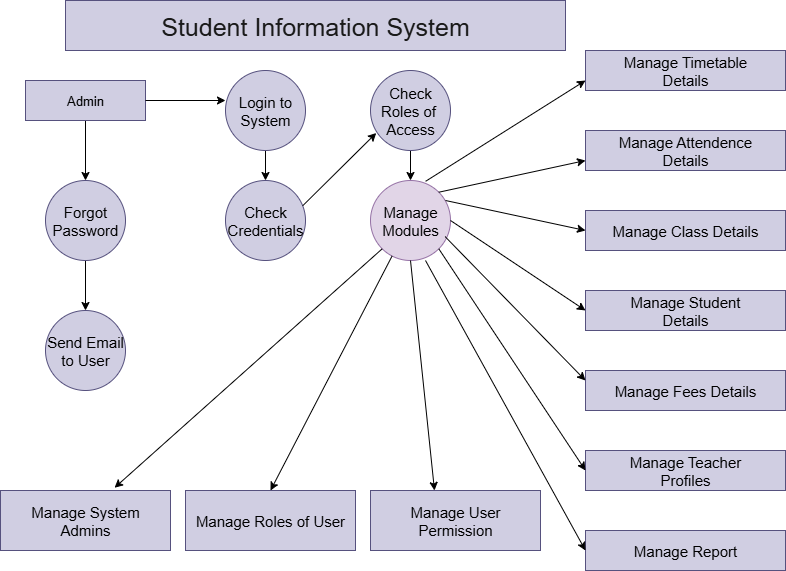

The diagram above was exported from draw.io. Its source (the exported page's mxGraphModel, read from the mxfile embedded in the PNG):
<mxGraphModel dx="1203" dy="660" grid="1" gridSize="10" guides="1" tooltips="1" connect="1" arrows="1" fold="1" page="1" pageScale="1" pageWidth="850" pageHeight="1100" math="0" shadow="0">
  <root>
    <mxCell id="0" />
    <mxCell id="1" parent="0" />
    <mxCell id="Aie4Qh97zuxIYGO13lJJ-1" value="&lt;font style=&quot;font-size: 25px;&quot;&gt;Student Information System&lt;/font&gt;" style="rounded=0;whiteSpace=wrap;html=1;fillColor=#d0cee2;strokeColor=#56517e;fontColor=light-dark(#1A1A1A,#EDEDED);" vertex="1" parent="1">
      <mxGeometry x="80" y="30" width="500" height="50" as="geometry" />
    </mxCell>
    <mxCell id="Aie4Qh97zuxIYGO13lJJ-6" style="edgeStyle=orthogonalEdgeStyle;rounded=0;orthogonalLoop=1;jettySize=auto;html=1;entryX=0.5;entryY=0;entryDx=0;entryDy=0;" edge="1" parent="1" source="Aie4Qh97zuxIYGO13lJJ-2" target="Aie4Qh97zuxIYGO13lJJ-4">
      <mxGeometry relative="1" as="geometry" />
    </mxCell>
    <mxCell id="Aie4Qh97zuxIYGO13lJJ-2" value="&lt;font style=&quot;font-size: 15px;&quot;&gt;Login to&lt;/font&gt;&lt;div&gt;&lt;font style=&quot;font-size: 15px;&quot;&gt;System&lt;/font&gt;&lt;/div&gt;" style="ellipse;whiteSpace=wrap;html=1;aspect=fixed;fillColor=#d0cee2;strokeColor=#56517e;" vertex="1" parent="1">
      <mxGeometry x="240" y="100" width="80" height="80" as="geometry" />
    </mxCell>
    <mxCell id="Aie4Qh97zuxIYGO13lJJ-7" style="edgeStyle=orthogonalEdgeStyle;rounded=0;orthogonalLoop=1;jettySize=auto;html=1;entryX=0.5;entryY=0;entryDx=0;entryDy=0;" edge="1" parent="1" source="Aie4Qh97zuxIYGO13lJJ-3" target="Aie4Qh97zuxIYGO13lJJ-5">
      <mxGeometry relative="1" as="geometry" />
    </mxCell>
    <mxCell id="Aie4Qh97zuxIYGO13lJJ-3" value="&lt;font style=&quot;font-size: 15px;&quot;&gt;Check&lt;/font&gt;&lt;div&gt;&lt;font style=&quot;font-size: 15px;&quot;&gt;Roles of&amp;nbsp;&lt;/font&gt;&lt;/div&gt;&lt;div&gt;&lt;font style=&quot;font-size: 15px;&quot;&gt;Access&lt;/font&gt;&lt;/div&gt;" style="ellipse;whiteSpace=wrap;html=1;aspect=fixed;fillColor=#d0cee2;strokeColor=#56517e;" vertex="1" parent="1">
      <mxGeometry x="385" y="100" width="80" height="80" as="geometry" />
    </mxCell>
    <mxCell id="Aie4Qh97zuxIYGO13lJJ-4" value="&lt;font style=&quot;font-size: 15px;&quot;&gt;Check&lt;/font&gt;&lt;div&gt;&lt;font style=&quot;font-size: 15px;&quot;&gt;Credentials&lt;/font&gt;&lt;/div&gt;" style="ellipse;whiteSpace=wrap;html=1;aspect=fixed;fillColor=#d0cee2;strokeColor=#56517e;" vertex="1" parent="1">
      <mxGeometry x="240" y="210" width="80" height="80" as="geometry" />
    </mxCell>
    <mxCell id="Aie4Qh97zuxIYGO13lJJ-5" value="&lt;font style=&quot;font-size: 15px;&quot;&gt;Manage&lt;/font&gt;&lt;div&gt;&lt;font style=&quot;font-size: 15px;&quot;&gt;Modules&lt;/font&gt;&lt;/div&gt;" style="ellipse;whiteSpace=wrap;html=1;aspect=fixed;fillColor=#e1d5e7;strokeColor=#9673a6;" vertex="1" parent="1">
      <mxGeometry x="385" y="210" width="80" height="80" as="geometry" />
    </mxCell>
    <mxCell id="Aie4Qh97zuxIYGO13lJJ-15" value="" style="endArrow=classic;html=1;rounded=0;exitX=0.966;exitY=0.315;exitDx=0;exitDy=0;entryX=0.072;entryY=0.781;entryDx=0;entryDy=0;entryPerimeter=0;exitPerimeter=0;" edge="1" parent="1" source="Aie4Qh97zuxIYGO13lJJ-4" target="Aie4Qh97zuxIYGO13lJJ-3">
      <mxGeometry width="50" height="50" relative="1" as="geometry">
        <mxPoint x="380" y="240" as="sourcePoint" />
        <mxPoint x="430" y="190" as="targetPoint" />
      </mxGeometry>
    </mxCell>
    <mxCell id="Aie4Qh97zuxIYGO13lJJ-21" style="edgeStyle=orthogonalEdgeStyle;rounded=0;orthogonalLoop=1;jettySize=auto;html=1;entryX=0.5;entryY=0;entryDx=0;entryDy=0;" edge="1" parent="1" source="Aie4Qh97zuxIYGO13lJJ-16" target="Aie4Qh97zuxIYGO13lJJ-20">
      <mxGeometry relative="1" as="geometry" />
    </mxCell>
    <mxCell id="Aie4Qh97zuxIYGO13lJJ-16" value="&lt;font style=&quot;font-size: 13px;&quot;&gt;Admin&lt;/font&gt;" style="rounded=0;whiteSpace=wrap;html=1;fillColor=#d0cee2;strokeColor=#56517e;" vertex="1" parent="1">
      <mxGeometry x="40" y="110" width="120" height="40" as="geometry" />
    </mxCell>
    <mxCell id="Aie4Qh97zuxIYGO13lJJ-18" style="edgeStyle=orthogonalEdgeStyle;rounded=0;orthogonalLoop=1;jettySize=auto;html=1;entryX=0;entryY=0.375;entryDx=0;entryDy=0;entryPerimeter=0;" edge="1" parent="1" source="Aie4Qh97zuxIYGO13lJJ-16" target="Aie4Qh97zuxIYGO13lJJ-2">
      <mxGeometry relative="1" as="geometry" />
    </mxCell>
    <mxCell id="Aie4Qh97zuxIYGO13lJJ-23" style="edgeStyle=orthogonalEdgeStyle;rounded=0;orthogonalLoop=1;jettySize=auto;html=1;entryX=0.5;entryY=0;entryDx=0;entryDy=0;" edge="1" parent="1" source="Aie4Qh97zuxIYGO13lJJ-20" target="Aie4Qh97zuxIYGO13lJJ-22">
      <mxGeometry relative="1" as="geometry" />
    </mxCell>
    <mxCell id="Aie4Qh97zuxIYGO13lJJ-20" value="&lt;font style=&quot;font-size: 15px;&quot;&gt;Forgot&lt;/font&gt;&lt;div&gt;&lt;font style=&quot;font-size: 15px;&quot;&gt;Password&lt;/font&gt;&lt;/div&gt;" style="ellipse;whiteSpace=wrap;html=1;aspect=fixed;fillColor=#d0cee2;strokeColor=#56517e;" vertex="1" parent="1">
      <mxGeometry x="60" y="210" width="80" height="80" as="geometry" />
    </mxCell>
    <mxCell id="Aie4Qh97zuxIYGO13lJJ-22" value="&lt;font style=&quot;font-size: 15px;&quot;&gt;Send Email&lt;/font&gt;&lt;div&gt;&lt;font style=&quot;font-size: 15px;&quot;&gt;to User&lt;/font&gt;&lt;/div&gt;" style="ellipse;whiteSpace=wrap;html=1;aspect=fixed;fillColor=#d0cee2;strokeColor=#56517e;" vertex="1" parent="1">
      <mxGeometry x="60" y="340" width="80" height="80" as="geometry" />
    </mxCell>
    <mxCell id="Aie4Qh97zuxIYGO13lJJ-24" value="&lt;font style=&quot;font-size: 15px;&quot;&gt;Manage Timetable&lt;/font&gt;&lt;div&gt;&lt;font style=&quot;font-size: 15px;&quot;&gt;Details&lt;/font&gt;&lt;/div&gt;" style="rounded=0;whiteSpace=wrap;html=1;fillColor=#d0cee2;strokeColor=#56517e;" vertex="1" parent="1">
      <mxGeometry x="600" y="80" width="200" height="40" as="geometry" />
    </mxCell>
    <mxCell id="Aie4Qh97zuxIYGO13lJJ-25" value="&lt;font style=&quot;font-size: 15px;&quot;&gt;Manage Attendence&lt;/font&gt;&lt;div&gt;&lt;font style=&quot;font-size: 15px;&quot;&gt;Details&lt;/font&gt;&lt;/div&gt;" style="rounded=0;whiteSpace=wrap;html=1;fillColor=#d0cee2;strokeColor=#56517e;" vertex="1" parent="1">
      <mxGeometry x="600" y="160" width="200" height="40" as="geometry" />
    </mxCell>
    <mxCell id="Aie4Qh97zuxIYGO13lJJ-26" value="&lt;font style=&quot;font-size: 15px;&quot;&gt;Manage Class Details&lt;/font&gt;" style="rounded=0;whiteSpace=wrap;html=1;fillColor=#d0cee2;strokeColor=#56517e;" vertex="1" parent="1">
      <mxGeometry x="600" y="240" width="200" height="40" as="geometry" />
    </mxCell>
    <mxCell id="Aie4Qh97zuxIYGO13lJJ-32" value="&lt;font style=&quot;font-size: 15px;&quot;&gt;Manage Fees Details&lt;/font&gt;" style="rounded=0;whiteSpace=wrap;html=1;fillColor=#d0cee2;strokeColor=#56517e;" vertex="1" parent="1">
      <mxGeometry x="600" y="400" width="200" height="40" as="geometry" />
    </mxCell>
    <mxCell id="Aie4Qh97zuxIYGO13lJJ-33" value="&lt;font style=&quot;font-size: 15px;&quot;&gt;Manage Teacher&lt;/font&gt;&lt;div&gt;&lt;font style=&quot;font-size: 15px;&quot;&gt;Profiles&lt;/font&gt;&lt;/div&gt;" style="rounded=0;whiteSpace=wrap;html=1;fillColor=#d0cee2;strokeColor=#56517e;" vertex="1" parent="1">
      <mxGeometry x="600" y="480" width="200" height="40" as="geometry" />
    </mxCell>
    <mxCell id="Aie4Qh97zuxIYGO13lJJ-34" value="&lt;font style=&quot;font-size: 15px;&quot;&gt;Manage Report&lt;/font&gt;" style="rounded=0;whiteSpace=wrap;html=1;fillColor=#d0cee2;strokeColor=#56517e;" vertex="1" parent="1">
      <mxGeometry x="600" y="560" width="200" height="40" as="geometry" />
    </mxCell>
    <mxCell id="Aie4Qh97zuxIYGO13lJJ-35" value="&lt;font style=&quot;font-size: 15px;&quot;&gt;Manage Student&lt;/font&gt;&lt;div&gt;&lt;font style=&quot;font-size: 15px;&quot;&gt;Details&lt;/font&gt;&lt;/div&gt;" style="rounded=0;whiteSpace=wrap;html=1;fillColor=#d0cee2;strokeColor=#56517e;" vertex="1" parent="1">
      <mxGeometry x="600" y="320" width="200" height="40" as="geometry" />
    </mxCell>
    <mxCell id="Aie4Qh97zuxIYGO13lJJ-38" value="" style="endArrow=classic;html=1;rounded=0;entryX=0;entryY=0.75;entryDx=0;entryDy=0;exitX=0.689;exitY=0.01;exitDx=0;exitDy=0;exitPerimeter=0;" edge="1" parent="1" source="Aie4Qh97zuxIYGO13lJJ-5" target="Aie4Qh97zuxIYGO13lJJ-24">
      <mxGeometry width="50" height="50" relative="1" as="geometry">
        <mxPoint x="450" y="210" as="sourcePoint" />
        <mxPoint x="410" y="190" as="targetPoint" />
      </mxGeometry>
    </mxCell>
    <mxCell id="Aie4Qh97zuxIYGO13lJJ-39" value="" style="endArrow=classic;html=1;rounded=0;entryX=0;entryY=0.75;entryDx=0;entryDy=0;exitX=1;exitY=0;exitDx=0;exitDy=0;" edge="1" parent="1" source="Aie4Qh97zuxIYGO13lJJ-5" target="Aie4Qh97zuxIYGO13lJJ-25">
      <mxGeometry width="50" height="50" relative="1" as="geometry">
        <mxPoint x="460" y="210" as="sourcePoint" />
        <mxPoint x="688" y="210" as="targetPoint" />
      </mxGeometry>
    </mxCell>
    <mxCell id="Aie4Qh97zuxIYGO13lJJ-41" value="" style="endArrow=classic;html=1;rounded=0;entryX=0;entryY=0.5;entryDx=0;entryDy=0;exitX=1;exitY=0.5;exitDx=0;exitDy=0;" edge="1" parent="1" source="Aie4Qh97zuxIYGO13lJJ-5" target="Aie4Qh97zuxIYGO13lJJ-35">
      <mxGeometry width="50" height="50" relative="1" as="geometry">
        <mxPoint x="520" y="429" as="sourcePoint" />
        <mxPoint x="658" y="310" as="targetPoint" />
      </mxGeometry>
    </mxCell>
    <mxCell id="Aie4Qh97zuxIYGO13lJJ-42" value="" style="endArrow=classic;html=1;rounded=0;entryX=0;entryY=0.25;entryDx=0;entryDy=0;exitX=0.932;exitY=0.701;exitDx=0;exitDy=0;exitPerimeter=0;" edge="1" parent="1" source="Aie4Qh97zuxIYGO13lJJ-5" target="Aie4Qh97zuxIYGO13lJJ-32">
      <mxGeometry width="50" height="50" relative="1" as="geometry">
        <mxPoint x="440" y="290" as="sourcePoint" />
        <mxPoint x="718" y="390" as="targetPoint" />
        <Array as="points" />
      </mxGeometry>
    </mxCell>
    <mxCell id="Aie4Qh97zuxIYGO13lJJ-43" value="" style="endArrow=classic;html=1;rounded=0;entryX=0;entryY=0.5;entryDx=0;entryDy=0;exitX=1;exitY=1;exitDx=0;exitDy=0;" edge="1" parent="1" source="Aie4Qh97zuxIYGO13lJJ-5" target="Aie4Qh97zuxIYGO13lJJ-33">
      <mxGeometry width="50" height="50" relative="1" as="geometry">
        <mxPoint x="424.99999999999983" y="290.00000000000006" as="sourcePoint" />
        <mxPoint x="617.84" y="489.68" as="targetPoint" />
      </mxGeometry>
    </mxCell>
    <mxCell id="Aie4Qh97zuxIYGO13lJJ-44" value="" style="endArrow=classic;html=1;rounded=0;entryX=0;entryY=0.5;entryDx=0;entryDy=0;exitX=0.5;exitY=1;exitDx=0;exitDy=0;" edge="1" parent="1" target="Aie4Qh97zuxIYGO13lJJ-34">
      <mxGeometry width="50" height="50" relative="1" as="geometry">
        <mxPoint x="440" y="290" as="sourcePoint" />
        <mxPoint x="615" y="570" as="targetPoint" />
      </mxGeometry>
    </mxCell>
    <mxCell id="Aie4Qh97zuxIYGO13lJJ-45" value="" style="endArrow=classic;html=1;rounded=0;entryX=0;entryY=0.5;entryDx=0;entryDy=0;" edge="1" parent="1" target="Aie4Qh97zuxIYGO13lJJ-26">
      <mxGeometry width="50" height="50" relative="1" as="geometry">
        <mxPoint x="460" y="230" as="sourcePoint" />
        <mxPoint x="697" y="250" as="targetPoint" />
      </mxGeometry>
    </mxCell>
    <mxCell id="Aie4Qh97zuxIYGO13lJJ-46" value="&lt;font style=&quot;font-size: 15px;&quot;&gt;Manage System&lt;/font&gt;&lt;div&gt;&lt;font style=&quot;font-size: 15px;&quot;&gt;Admins&lt;/font&gt;&lt;/div&gt;" style="rounded=0;whiteSpace=wrap;html=1;fillColor=#d0cee2;strokeColor=#56517e;" vertex="1" parent="1">
      <mxGeometry x="15" y="520" width="170" height="60" as="geometry" />
    </mxCell>
    <mxCell id="Aie4Qh97zuxIYGO13lJJ-50" value="&lt;font style=&quot;font-size: 15px;&quot;&gt;Manage Roles of User&lt;/font&gt;" style="rounded=0;whiteSpace=wrap;html=1;fillColor=#d0cee2;strokeColor=#56517e;" vertex="1" parent="1">
      <mxGeometry x="200" y="520" width="170" height="60" as="geometry" />
    </mxCell>
    <mxCell id="Aie4Qh97zuxIYGO13lJJ-51" value="&lt;font style=&quot;font-size: 15px;&quot;&gt;Manage User&lt;/font&gt;&lt;div&gt;&lt;font style=&quot;font-size: 15px;&quot;&gt;Permission&lt;/font&gt;&lt;/div&gt;" style="rounded=0;whiteSpace=wrap;html=1;fillColor=#d0cee2;strokeColor=#56517e;" vertex="1" parent="1">
      <mxGeometry x="385" y="520" width="170" height="60" as="geometry" />
    </mxCell>
    <mxCell id="Aie4Qh97zuxIYGO13lJJ-52" value="" style="endArrow=classic;html=1;rounded=0;entryX=0.671;entryY=-0.046;entryDx=0;entryDy=0;entryPerimeter=0;exitX=0;exitY=1;exitDx=0;exitDy=0;" edge="1" parent="1" source="Aie4Qh97zuxIYGO13lJJ-5" target="Aie4Qh97zuxIYGO13lJJ-46">
      <mxGeometry width="50" height="50" relative="1" as="geometry">
        <mxPoint x="360" y="340" as="sourcePoint" />
        <mxPoint x="410" y="290" as="targetPoint" />
      </mxGeometry>
    </mxCell>
    <mxCell id="Aie4Qh97zuxIYGO13lJJ-53" value="" style="endArrow=classic;html=1;rounded=0;entryX=0.5;entryY=0;entryDx=0;entryDy=0;" edge="1" parent="1" source="Aie4Qh97zuxIYGO13lJJ-5" target="Aie4Qh97zuxIYGO13lJJ-50">
      <mxGeometry width="50" height="50" relative="1" as="geometry">
        <mxPoint x="613" y="420" as="sourcePoint" />
        <mxPoint x="340" y="659" as="targetPoint" />
      </mxGeometry>
    </mxCell>
    <mxCell id="Aie4Qh97zuxIYGO13lJJ-54" value="" style="endArrow=classic;html=1;rounded=0;exitX=0.5;exitY=1;exitDx=0;exitDy=0;" edge="1" parent="1" source="Aie4Qh97zuxIYGO13lJJ-5">
      <mxGeometry width="50" height="50" relative="1" as="geometry">
        <mxPoint x="693" y="360" as="sourcePoint" />
        <mxPoint x="449" y="520" as="targetPoint" />
      </mxGeometry>
    </mxCell>
  </root>
</mxGraphModel>